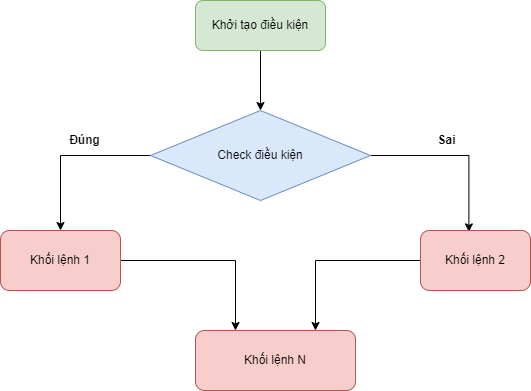

The diagram above was exported from draw.io. Its source (the exported page's mxGraphModel, read from the mxfile embedded in the PNG):
<mxGraphModel dx="1038" dy="579" grid="0" gridSize="10" guides="1" tooltips="1" connect="1" arrows="1" fold="1" page="1" pageScale="1" pageWidth="827" pageHeight="1169" math="0" shadow="0">
  <root>
    <mxCell id="0" />
    <mxCell id="1" parent="0" />
    <mxCell id="eCqyb-vkjCggokvvOYYS-9" style="edgeStyle=orthogonalEdgeStyle;rounded=0;orthogonalLoop=1;jettySize=auto;html=1;" edge="1" parent="1" source="eCqyb-vkjCggokvvOYYS-1" target="eCqyb-vkjCggokvvOYYS-5">
      <mxGeometry relative="1" as="geometry" />
    </mxCell>
    <mxCell id="eCqyb-vkjCggokvvOYYS-1" value="Khởi tạo điều kiện" style="rounded=1;whiteSpace=wrap;html=1;fillColor=#d5e8d4;strokeColor=#82b366;" vertex="1" parent="1">
      <mxGeometry x="315" y="50" width="130" height="50" as="geometry" />
    </mxCell>
    <mxCell id="eCqyb-vkjCggokvvOYYS-10" style="edgeStyle=orthogonalEdgeStyle;rounded=0;orthogonalLoop=1;jettySize=auto;html=1;" edge="1" parent="1" source="eCqyb-vkjCggokvvOYYS-5" target="eCqyb-vkjCggokvvOYYS-6">
      <mxGeometry relative="1" as="geometry" />
    </mxCell>
    <mxCell id="eCqyb-vkjCggokvvOYYS-11" style="edgeStyle=orthogonalEdgeStyle;rounded=0;orthogonalLoop=1;jettySize=auto;html=1;entryX=0.44;entryY=0.023;entryDx=0;entryDy=0;entryPerimeter=0;" edge="1" parent="1" source="eCqyb-vkjCggokvvOYYS-5" target="eCqyb-vkjCggokvvOYYS-7">
      <mxGeometry relative="1" as="geometry" />
    </mxCell>
    <mxCell id="eCqyb-vkjCggokvvOYYS-5" value="Check điều kiện" style="rhombus;whiteSpace=wrap;html=1;fillColor=#dae8fc;strokeColor=#6c8ebf;" vertex="1" parent="1">
      <mxGeometry x="270" y="160" width="220" height="90" as="geometry" />
    </mxCell>
    <mxCell id="eCqyb-vkjCggokvvOYYS-16" style="edgeStyle=orthogonalEdgeStyle;rounded=0;orthogonalLoop=1;jettySize=auto;html=1;entryX=0.25;entryY=0;entryDx=0;entryDy=0;" edge="1" parent="1" source="eCqyb-vkjCggokvvOYYS-6" target="eCqyb-vkjCggokvvOYYS-8">
      <mxGeometry relative="1" as="geometry" />
    </mxCell>
    <mxCell id="eCqyb-vkjCggokvvOYYS-6" value="Khối lệnh 1" style="rounded=1;whiteSpace=wrap;html=1;fillColor=#f8cecc;strokeColor=#b85450;" vertex="1" parent="1">
      <mxGeometry x="120" y="280" width="120" height="60" as="geometry" />
    </mxCell>
    <mxCell id="eCqyb-vkjCggokvvOYYS-17" style="edgeStyle=orthogonalEdgeStyle;rounded=0;orthogonalLoop=1;jettySize=auto;html=1;entryX=0.75;entryY=0;entryDx=0;entryDy=0;" edge="1" parent="1" source="eCqyb-vkjCggokvvOYYS-7" target="eCqyb-vkjCggokvvOYYS-8">
      <mxGeometry relative="1" as="geometry" />
    </mxCell>
    <mxCell id="eCqyb-vkjCggokvvOYYS-7" value="Khối lệnh 2" style="rounded=1;whiteSpace=wrap;html=1;fillColor=#f8cecc;strokeColor=#b85450;" vertex="1" parent="1">
      <mxGeometry x="540" y="280" width="110" height="60" as="geometry" />
    </mxCell>
    <mxCell id="eCqyb-vkjCggokvvOYYS-8" value="Khối lệnh N" style="rounded=1;whiteSpace=wrap;html=1;fillColor=#f8cecc;strokeColor=#b85450;" vertex="1" parent="1">
      <mxGeometry x="315" y="380" width="160" height="60" as="geometry" />
    </mxCell>
    <mxCell id="eCqyb-vkjCggokvvOYYS-14" value="&lt;b&gt;Đúng&lt;/b&gt;" style="text;html=1;align=center;verticalAlign=middle;resizable=0;points=[];autosize=1;strokeColor=none;fillColor=none;" vertex="1" parent="1">
      <mxGeometry x="179" y="180" width="50" height="20" as="geometry" />
    </mxCell>
    <mxCell id="eCqyb-vkjCggokvvOYYS-15" value="&lt;b&gt;Sai&lt;/b&gt;" style="text;html=1;align=center;verticalAlign=middle;resizable=0;points=[];autosize=1;strokeColor=none;fillColor=none;" vertex="1" parent="1">
      <mxGeometry x="551" y="180" width="30" height="20" as="geometry" />
    </mxCell>
  </root>
</mxGraphModel>